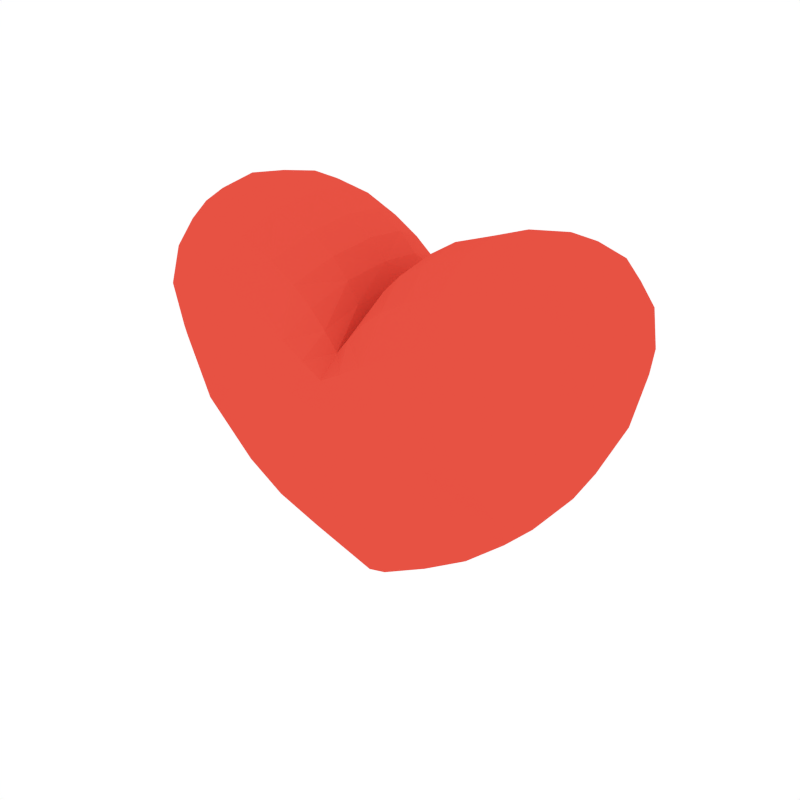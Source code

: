 # Source: Heart.blend  (saved by Blender 2.79.0; exported with 4.5.12 LTS)
import bpy
from mathutils import Matrix  # noqa: F401  (used for matrix-valued properties, if any)

bpy.ops.wm.read_factory_settings(use_empty=True)
scene = bpy.context.scene
scene.name = 'Scene'

# ---- collections
col_collection_1 = bpy.data.collections.new('Collection 1'); scene.collection.children.link(col_collection_1)

# ---- materials (node trees are filled in below, after node groups)
mat_red = bpy.data.materials.new('Red')
mat_red.alpha_threshold = 0.0
mat_red.diffuse_color = (0.8, 0.08396, 0.05624, 1.0)
mat_red.roughness = 0.5

# ---- material node trees

# ---- world
world_world = bpy.data.worlds.new('World'); scene.world = world_world
world_world.color = (1.0, 1.0, 1.0)
world_world.use_sun_shadow = False
world_world.sun_shadow_jitter_overblur = 0.0
world_world.cycles.sampling_method = 'NONE'
world_world.cycles.sample_map_resolution = 256

# ---- meshes
me_cube_003 = bpy.data.meshes.new('Cube.003')
me_cube_003.from_pydata([(0.2868, 0.1856, 0.2085), (0.2552, 0.1948, 0.1782), (0.2738, 0.1781, 0.2549), (0.3274, 0.1762, 0.1876), (0.3014, 0.1819, 0.1224), (0.2187, 0.1835, 0.2374), (0.3245, 0.16, 0.2465), (0.401, 1.031e-08, 0.1517), (0.3927, 0.07513, 0.1537), (0.3992, 5.931e-09, 0.2356), (0.3927, -0.07513, 0.1537), (0.377, 1.186e-08, 0.05518), (0.3688, 0.07842, 0.05956), (0.3905, 0.06776, 0.2322), (0.3905, -0.06776, 0.2322), (0.3688, -0.07842, 0.05956), (0.02999, 7.414e-10, 0.244), (0.03506, 0.0797, 0.2347), (0.01225, 0.0, 0.2096), (0.03506, -0.0797, 0.2347), (0.0587, 1.483e-09, 0.2762), (0.06525, 0.07975, 0.2658), (0.015, 0.07968, 0.2017), (0.015, -0.07968, 0.2017), (0.06525, -0.07975, 0.2658), (0.1047, -0.1962, 0.1005), (0.1569, -0.1953, 0.1172), (0.0756, -0.182, 0.1599), (0.05241, -0.1964, 0.08695), (0.1314, -0.1938, 0.03446), (0.1963, -0.1891, 0.04358), (0.1176, -0.1822, 0.1831), (0.03695, -0.1819, 0.1383), (0.06583, -0.1948, 0.02813), (0.1186, -0.1518, -0.1341), (0.1382, -0.1673, -0.09275), (0.0696, -0.1487, -0.1508), (0.145, -0.1373, -0.1555), (0.1949, -0.1543, -0.09887), (0.07157, -0.1682, -0.09529), (0.07706, -0.1241, -0.1956), (0.1186, 0.1518, -0.1341), (0.0696, 0.1487, -0.1508), (0.1382, 0.1673, -0.09275), (0.145, 0.1373, -0.1555), (0.07706, 0.1241, -0.1956), (0.07157, 0.1682, -0.09529), (0.1949, 0.1543, -0.09887), (0.1855, 5.561e-09, -0.1932), (0.1814, 0.05689, -0.1885), (0.2654, 7.414e-09, -0.1226), (0.1814, -0.05689, -0.1885), (0.09531, 2.966e-09, -0.2547), (0.09328, 0.04849, -0.2481), (0.2592, 0.06768, -0.1182), (0.2592, -0.06768, -0.1182), (0.09328, -0.04849, -0.2481), (0.2868, -0.1856, 0.2085), (0.3274, -0.1762, 0.1876), (0.2738, -0.1781, 0.2549), (0.2552, -0.1948, 0.1782), (0.3014, -0.1819, 0.1224), (0.3245, -0.16, 0.2465), (0.2187, -0.1835, 0.2374), (0.2465, 5.561e-10, 0.3405), (0.2485, 0.07741, 0.3309), (0.171, 0.0, 0.3289), (0.2485, -0.07741, 0.3309), (0.3169, 1.483e-09, 0.3319), (0.3136, 0.06927, 0.3221), (0.1763, 0.08, 0.3187), (0.1763, -0.08, 0.3187), (0.3136, -0.06927, 0.3221), (0.1047, 0.1962, 0.1005), (0.05241, 0.1964, 0.08695), (0.0756, 0.182, 0.1599), (0.1569, 0.1953, 0.1172), (0.1314, 0.1938, 0.03446), (0.06583, 0.1948, 0.02813), (0.03695, 0.1819, 0.1383), (0.1176, 0.1822, 0.1831), (0.1963, 0.1891, 0.04358), (0.1922, 0.1459, 0.2882), (0.2569, 0.1413, 0.3023), (0.3131, 0.1266, 0.2933), (0.3636, 0.06343, 0.2899), (0.3714, 2.966e-09, 0.2985), (0.3636, -0.06343, 0.2899), (0.0872, -0.09164, -0.2284), (0.1682, -0.1054, -0.1757), (0.2368, -0.1232, -0.1089), (0.2368, 0.1232, -0.1089), (0.1682, 0.1054, -0.1757), (0.0872, 0.09164, -0.2284), (0.0849, -0.1452, 0.2348), (0.05026, -0.1451, 0.2066), (0.02323, -0.1451, 0.1779), (0.3653, 0.1247, 0.2323), (0.3681, 0.1379, 0.1642), (0.3437, 0.1435, 0.07965), (0.3653, -0.1247, 0.2323), (0.3681, -0.1379, 0.1642), (0.3437, -0.1435, 0.07965), (0.3229, 0.07637, -0.03589), (0.3308, 9.546e-09, -0.04065), (0.3229, -0.07637, -0.03589), (0.02323, 0.1451, 0.1779), (0.05026, 0.1451, 0.2066), (0.0849, 0.1452, 0.2348), (0.3131, -0.1266, 0.2933), (0.2569, -0.1413, 0.3023), (0.1922, -0.1459, 0.2882), (0.1648, -0.1827, 0.2087), (0.2076, -0.1945, 0.1416), (0.2549, -0.1839, 0.06855), (0.1106, 0.07984, 0.2941), (0.1039, 1.112e-09, 0.3048), (0.1106, -0.07984, 0.2941), (0.2156, -0.1725, -0.03077), (0.1457, -0.1819, -0.03201), (0.07347, -0.1833, -0.034), (0.07347, 0.1833, -0.034), (0.1457, 0.1819, -0.03201), (0.2156, 0.1725, -0.03077), (0.1648, 0.1827, 0.2087), (0.2076, 0.1945, 0.1416), (0.2549, 0.1839, 0.06855), (0.3488, -0.1069, 0.2735), (0.3488, 0.1069, 0.2735), (0.2929, 0.1488, -0.01761), (0.2929, -0.1488, -0.01761), (0.1309, 0.1455, 0.2621), (0.1309, -0.1455, 0.2621), (-0.2868, 0.1856, 0.2085), (-0.2552, 0.1948, 0.1782), (-0.2738, 0.1781, 0.2549), (-0.3274, 0.1762, 0.1876), (-0.3014, 0.1819, 0.1224), (-0.2187, 0.1835, 0.2374), (-0.3245, 0.16, 0.2465), (-0.401, 1.031e-08, 0.1517), (-0.3927, 0.07513, 0.1537), (-0.3992, 5.931e-09, 0.2356), (-0.3927, -0.07513, 0.1537), (-0.377, 1.186e-08, 0.05518), (-0.3688, 0.07842, 0.05956), (-0.3905, 0.06776, 0.2322), (-0.3905, -0.06776, 0.2322), (-0.3688, -0.07842, 0.05956), (-0.02999, 7.414e-10, 0.244), (-0.03506, 0.0797, 0.2347), (-0.01225, 0.0, 0.2096), (-0.03506, -0.0797, 0.2347), (-0.0587, 1.483e-09, 0.2762), (-0.06525, 0.07975, 0.2658), (-0.015, 0.07968, 0.2017), (-0.015, -0.07968, 0.2017), (-0.06525, -0.07975, 0.2658), (-0.1047, -0.1962, 0.1005), (-0.1569, -0.1953, 0.1172), (-0.0756, -0.182, 0.1599), (-0.05241, -0.1964, 0.08695), (-0.1314, -0.1938, 0.03446), (-0.1963, -0.1891, 0.04358), (-0.1176, -0.1822, 0.1831), (-0.03695, -0.1819, 0.1383), (-0.06583, -0.1948, 0.02813), (-0.1186, -0.1518, -0.1341), (-0.1382, -0.1673, -0.09275), (-0.0696, -0.1487, -0.1508), (-0.145, -0.1373, -0.1555), (-0.1949, -0.1543, -0.09887), (-0.07157, -0.1682, -0.09529), (-0.07706, -0.1241, -0.1956), (-0.1186, 0.1518, -0.1341), (-0.0696, 0.1487, -0.1508), (-0.1382, 0.1673, -0.09275), (-0.145, 0.1373, -0.1555), (-0.07706, 0.1241, -0.1956), (-0.07157, 0.1682, -0.09529), (-0.1949, 0.1543, -0.09887), (-0.1855, 5.561e-09, -0.1932), (-0.1814, 0.05689, -0.1885), (-0.2654, 7.414e-09, -0.1226), (-0.1814, -0.05689, -0.1885), (-0.09531, 2.966e-09, -0.2547), (-0.09328, 0.04849, -0.2481), (-0.2592, 0.06768, -0.1182), (-0.2592, -0.06768, -0.1182), (-0.09328, -0.04849, -0.2481), (-0.2868, -0.1856, 0.2085), (-0.3274, -0.1762, 0.1876), (-0.2738, -0.1781, 0.2549), (-0.2552, -0.1948, 0.1782), (-0.3014, -0.1819, 0.1224), (-0.3245, -0.16, 0.2465), (-0.2187, -0.1835, 0.2374), (-0.2465, 5.561e-10, 0.3405), (-0.2485, 0.07741, 0.3309), (-0.171, 0.0, 0.3289), (-0.2485, -0.07741, 0.3309), (-0.3169, 1.483e-09, 0.3319), (-0.3136, 0.06927, 0.3221), (-0.1763, 0.08, 0.3187), (-0.1763, -0.08, 0.3187), (-0.3136, -0.06927, 0.3221), (-0.1047, 0.1962, 0.1005), (-0.05241, 0.1964, 0.08695), (-0.0756, 0.182, 0.1599), (-0.1569, 0.1953, 0.1172), (-0.1314, 0.1938, 0.03446), (-0.06583, 0.1948, 0.02813), (-0.03695, 0.1819, 0.1383), (-0.1176, 0.1822, 0.1831), (-0.1963, 0.1891, 0.04358), (-0.1922, 0.1459, 0.2882), (-0.2569, 0.1413, 0.3023), (-0.3131, 0.1266, 0.2933), (-0.3636, 0.06343, 0.2899), (-0.3714, 2.966e-09, 0.2985), (-0.3636, -0.06343, 0.2899), (-0.0872, -0.09164, -0.2284), (-0.1682, -0.1054, -0.1757), (-0.2368, -0.1232, -0.1089), (-0.2368, 0.1232, -0.1089), (-0.1682, 0.1054, -0.1757), (-0.0872, 0.09164, -0.2284), (-0.0849, -0.1452, 0.2348), (-0.05026, -0.1451, 0.2066), (-0.02323, -0.1451, 0.1779), (0.0, 0.07968, 0.1678), (0.0, 0.0, 0.174), (0.0, -0.07968, 0.1678), (0.0, 0.0413, -0.3023), (0.0, 0.0, -0.3117), (0.0, -0.0413, -0.3023), (0.0, -0.163, -0.1021), (0.0, -0.1405, -0.1679), (0.0, -0.1128, -0.2273), (0.0, 0.163, -0.1021), (0.0, 0.1405, -0.1679), (0.0, 0.1128, -0.2273), (-0.3653, 0.1247, 0.2323), (-0.3681, 0.1379, 0.1642), (-0.3437, 0.1435, 0.07965), (-0.3653, -0.1247, 0.2323), (-0.3681, -0.1379, 0.1642), (-0.3437, -0.1435, 0.07965), (0.0, -0.1819, 0.1174), (0.0, -0.1961, 0.07501), (0.0, -0.1937, 0.02321), (0.0, 0.1819, 0.1174), (0.0, 0.1961, 0.07501), (0.0, 0.1937, 0.02321), (-0.3229, 0.07637, -0.03589), (-0.3308, 9.546e-09, -0.04065), (-0.3229, -0.07637, -0.03589), (-0.02323, 0.1451, 0.1779), (-0.05026, 0.1451, 0.2066), (-0.0849, 0.1452, 0.2348), (-0.3131, -0.1266, 0.2933), (-0.2569, -0.1413, 0.3023), (-0.1922, -0.1459, 0.2882), (-0.1648, -0.1827, 0.2087), (-0.2076, -0.1945, 0.1416), (-0.2549, -0.1839, 0.06855), (-0.1106, 0.07984, 0.2941), (-0.1039, 1.112e-09, 0.3048), (-0.1106, -0.07984, 0.2941), (-0.2156, -0.1725, -0.03077), (-0.1457, -0.1819, -0.03201), (-0.07347, -0.1833, -0.034), (-0.07347, 0.1833, -0.034), (-0.1457, 0.1819, -0.03201), (-0.2156, 0.1725, -0.03077), (-0.1648, 0.1827, 0.2087), (-0.2076, 0.1945, 0.1416), (-0.2549, 0.1839, 0.06855), (-0.3488, -0.1069, 0.2735), (-0.3488, 0.1069, 0.2735), (0.0, 0.07983, -0.2742), (0.0, 0.1451, 0.1489), (0.0, -0.07983, -0.2742), (0.0, -0.1451, 0.1489), (-0.2929, 0.1488, -0.01761), (-0.2929, -0.1488, -0.01761), (0.0, -0.1807, -0.03638), (0.0, 0.1807, -0.03638), (-0.1309, 0.1455, 0.2621), (-0.1309, -0.1455, 0.2621)], [], [(0, 3, 4, 1), (1, 4, 126, 125), (3, 98, 99, 4), (4, 99, 129, 126), (0, 1, 5, 2), (2, 5, 82, 83), (1, 125, 124, 5), (5, 124, 131, 82), (0, 2, 6, 3), (3, 6, 97, 98), (2, 83, 84, 6), (6, 84, 128, 97), (7, 11, 12, 8), (8, 12, 99, 98), (11, 104, 103, 12), (12, 103, 129, 99), (7, 8, 13, 9), (9, 13, 85, 86), (8, 98, 97, 13), (13, 97, 128, 85), (7, 9, 14, 10), (10, 14, 100, 101), (9, 86, 87, 14), (14, 87, 127, 100), (7, 10, 15, 11), (11, 15, 105, 104), (10, 101, 102, 15), (15, 102, 130, 105), (16, 20, 21, 17), (17, 21, 108, 107), (20, 116, 115, 21), (21, 115, 131, 108), (16, 17, 22, 18), (18, 22, 230, 231), (17, 107, 106, 22), (22, 106, 281, 230), (16, 18, 23, 19), (19, 23, 96, 95), (18, 231, 232, 23), (23, 232, 283, 96), (16, 19, 24, 20), (20, 24, 117, 116), (19, 95, 94, 24), (24, 94, 132, 117), (25, 29, 30, 26), (26, 30, 114, 113), (29, 119, 118, 30), (30, 118, 130, 114), (25, 26, 31, 27), (27, 31, 94, 95), (26, 113, 112, 31), (31, 112, 132, 94), (25, 27, 32, 28), (28, 32, 248, 249), (27, 95, 96, 32), (32, 96, 283, 248), (25, 28, 33, 29), (29, 33, 120, 119), (28, 249, 250, 33), (33, 250, 286, 120), (34, 37, 38, 35), (35, 38, 118, 119), (37, 89, 90, 38), (38, 90, 130, 118), (34, 35, 39, 36), (36, 39, 236, 237), (35, 119, 120, 39), (39, 120, 286, 236), (34, 36, 40, 37), (37, 40, 88, 89), (36, 237, 238, 40), (40, 238, 282, 88), (41, 44, 45, 42), (42, 45, 241, 240), (44, 92, 93, 45), (45, 93, 280, 241), (41, 42, 46, 43), (43, 46, 121, 122), (42, 240, 239, 46), (46, 239, 287, 121), (41, 43, 47, 44), (44, 47, 91, 92), (43, 122, 123, 47), (47, 123, 129, 91), (48, 52, 53, 49), (49, 53, 93, 92), (52, 234, 233, 53), (53, 233, 280, 93), (48, 49, 54, 50), (50, 54, 103, 104), (49, 92, 91, 54), (54, 91, 129, 103), (48, 50, 55, 51), (51, 55, 90, 89), (50, 104, 105, 55), (55, 105, 130, 90), (48, 51, 56, 52), (52, 56, 235, 234), (51, 89, 88, 56), (56, 88, 282, 235), (57, 60, 61, 58), (58, 61, 102, 101), (60, 113, 114, 61), (61, 114, 130, 102), (57, 58, 62, 59), (59, 62, 109, 110), (58, 101, 100, 62), (62, 100, 127, 109), (57, 59, 63, 60), (60, 63, 112, 113), (59, 110, 111, 63), (63, 111, 132, 112), (64, 68, 69, 65), (65, 69, 84, 83), (68, 86, 85, 69), (69, 85, 128, 84), (64, 65, 70, 66), (66, 70, 115, 116), (65, 83, 82, 70), (70, 82, 131, 115), (64, 66, 71, 67), (67, 71, 111, 110), (66, 116, 117, 71), (71, 117, 132, 111), (64, 67, 72, 68), (68, 72, 87, 86), (67, 110, 109, 72), (72, 109, 127, 87), (73, 77, 78, 74), (74, 78, 253, 252), (77, 122, 121, 78), (78, 121, 287, 253), (73, 74, 79, 75), (75, 79, 106, 107), (74, 252, 251, 79), (79, 251, 281, 106), (73, 75, 80, 76), (76, 80, 124, 125), (75, 107, 108, 80), (80, 108, 131, 124), (73, 76, 81, 77), (77, 81, 123, 122), (76, 125, 126, 81), (81, 126, 129, 123), (133, 134, 137, 136), (134, 276, 277, 137), (136, 137, 244, 243), (137, 277, 284, 244), (133, 135, 138, 134), (135, 216, 215, 138), (134, 138, 275, 276), (138, 215, 288, 275), (133, 136, 139, 135), (136, 243, 242, 139), (135, 139, 217, 216), (139, 242, 279, 217), (140, 141, 145, 144), (141, 243, 244, 145), (144, 145, 254, 255), (145, 244, 284, 254), (140, 142, 146, 141), (142, 219, 218, 146), (141, 146, 242, 243), (146, 218, 279, 242), (140, 143, 147, 142), (143, 246, 245, 147), (142, 147, 220, 219), (147, 245, 278, 220), (140, 144, 148, 143), (144, 255, 256, 148), (143, 148, 247, 246), (148, 256, 285, 247), (149, 150, 154, 153), (150, 258, 259, 154), (153, 154, 266, 267), (154, 259, 288, 266), (149, 151, 155, 150), (151, 231, 230, 155), (150, 155, 257, 258), (155, 230, 281, 257), (149, 152, 156, 151), (152, 228, 229, 156), (151, 156, 232, 231), (156, 229, 283, 232), (149, 153, 157, 152), (153, 267, 268, 157), (152, 157, 227, 228), (157, 268, 289, 227), (158, 159, 163, 162), (159, 264, 265, 163), (162, 163, 269, 270), (163, 265, 285, 269), (158, 160, 164, 159), (160, 228, 227, 164), (159, 164, 263, 264), (164, 227, 289, 263), (158, 161, 165, 160), (161, 249, 248, 165), (160, 165, 229, 228), (165, 248, 283, 229), (158, 162, 166, 161), (162, 270, 271, 166), (161, 166, 250, 249), (166, 271, 286, 250), (167, 168, 171, 170), (168, 270, 269, 171), (170, 171, 223, 222), (171, 269, 285, 223), (167, 169, 172, 168), (169, 237, 236, 172), (168, 172, 271, 270), (172, 236, 286, 271), (167, 170, 173, 169), (170, 222, 221, 173), (169, 173, 238, 237), (173, 221, 282, 238), (174, 175, 178, 177), (175, 240, 241, 178), (177, 178, 226, 225), (178, 241, 280, 226), (174, 176, 179, 175), (176, 273, 272, 179), (175, 179, 239, 240), (179, 272, 287, 239), (174, 177, 180, 176), (177, 225, 224, 180), (176, 180, 274, 273), (180, 224, 284, 274), (181, 182, 186, 185), (182, 225, 226, 186), (185, 186, 233, 234), (186, 226, 280, 233), (181, 183, 187, 182), (183, 255, 254, 187), (182, 187, 224, 225), (187, 254, 284, 224), (181, 184, 188, 183), (184, 222, 223, 188), (183, 188, 256, 255), (188, 223, 285, 256), (181, 185, 189, 184), (185, 234, 235, 189), (184, 189, 221, 222), (189, 235, 282, 221), (190, 191, 194, 193), (191, 246, 247, 194), (193, 194, 265, 264), (194, 247, 285, 265), (190, 192, 195, 191), (192, 261, 260, 195), (191, 195, 245, 246), (195, 260, 278, 245), (190, 193, 196, 192), (193, 264, 263, 196), (192, 196, 262, 261), (196, 263, 289, 262), (197, 198, 202, 201), (198, 216, 217, 202), (201, 202, 218, 219), (202, 217, 279, 218), (197, 199, 203, 198), (199, 267, 266, 203), (198, 203, 215, 216), (203, 266, 288, 215), (197, 200, 204, 199), (200, 261, 262, 204), (199, 204, 268, 267), (204, 262, 289, 268), (197, 201, 205, 200), (201, 219, 220, 205), (200, 205, 260, 261), (205, 220, 278, 260), (206, 207, 211, 210), (207, 252, 253, 211), (210, 211, 272, 273), (211, 253, 287, 272), (206, 208, 212, 207), (208, 258, 257, 212), (207, 212, 251, 252), (212, 257, 281, 251), (206, 209, 213, 208), (209, 276, 275, 213), (208, 213, 259, 258), (213, 275, 288, 259), (206, 210, 214, 209), (210, 273, 274, 214), (209, 214, 277, 276), (214, 274, 284, 277)])
me_cube_003.materials.append(mat_red)
me_cube_003.use_remesh_preserve_volume = False
me_cube_003.use_remesh_preserve_attributes = False
me_cube_003.use_mirror_vertex_groups = False
me_cube_003.update()

# ---- objects
ob_heart = bpy.data.objects.new('Heart', me_cube_003)

# ---- transforms, parenting, visibility, modifiers, constraints
ob_heart.location = (0.0, 0.0, 0.0)
ob_heart.lineart.crease_threshold = 0.0

# ---- collection membership
col_collection_1.objects.link(ob_heart)

# ---- scene / render settings (as saved in the file)
scene.frame_start = 1; scene.frame_end = 250; scene.frame_set(0)
scene.render.engine = 'CYCLES'
scene.render.resolution_x = 1000
scene.render.resolution_y = 1000
scene.render.dither_intensity = 0.0
scene.cycles.samples = 200
scene.cycles.sampling_pattern = 'TABULATED_SOBOL'
scene.cycles.light_sampling_threshold = 0.0
scene.cycles.use_adaptive_sampling = False
scene.cycles.use_light_tree = False
scene.cycles.caustics_reflective = False
scene.cycles.caustics_refractive = False
scene.cycles.blur_glossy = 0.0
scene.cycles.max_bounces = 2
scene.cycles.pixel_filter_type = 'GAUSSIAN'
scene.cycles.sample_clamp_indirect = 0.0
scene.view_settings.view_transform = 'Standard'
bpy.context.view_layer.update()

# ---- added for rendering (the .blend has no active camera): camera
cam_auto = bpy.data.cameras.new('AutoCamera')
cam_auto.lens = 50.0
cam_auto.sensor_width = 36.0
cam_auto.clip_end = 1000.0
ob_auto_camera = bpy.data.objects.new('AutoCamera', cam_auto)
scene.collection.objects.link(ob_auto_camera)
ob_auto_camera.location = (1.02308, -1.2277, 0.832861)
ob_auto_camera.rotation_euler = (1.09748, -7.21219e-08, 0.694738)
scene.camera = ob_auto_camera
bpy.context.view_layer.update()
